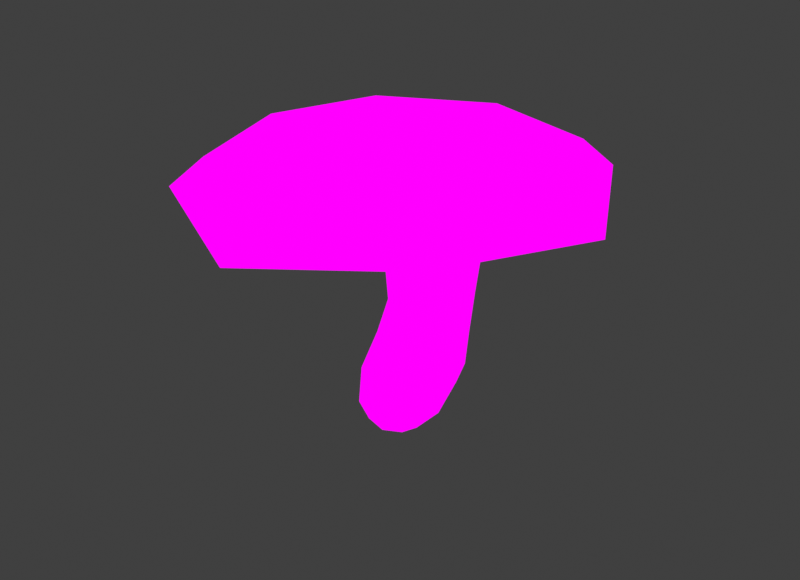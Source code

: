 # Source: medium_chanterelle.blend  (saved by Blender 4.1.24; exported with 4.5.12 LTS)
import bpy
from mathutils import Matrix  # noqa: F401  (used for matrix-valued properties, if any)

bpy.ops.wm.read_factory_settings(use_empty=True)
scene = bpy.context.scene
scene.name = 'Scene'

# ---- images (referenced by path relative to the original .blend; pixels are not part of the script)
import os
ASSET_DIR = os.environ.get("B2B_ASSET_DIR", "")  # directory of the original .blend (textures are referenced by path, not embedded)
HERE = os.path.dirname(os.path.abspath(__file__))  # packed textures are extracted next to this script under _unpacked/

def load_image(name, relpath, width, height, colorspace="sRGB"):
    """Load a texture the original file referenced (path relative to the .blend, or extracted next to this script)."""
    p = next((c for c in (os.path.join(HERE, relpath), os.path.join(ASSET_DIR, relpath)) if relpath and os.path.exists(c)), "")
    if p:
        img = bpy.data.images.load(p, check_existing=True)
        img.name = name
    else:  # same state as the original file: an image datablock whose file is absent (Cycles renders it pink)
        img = bpy.data.images.new(name, width, height)
        img.source = "FILE"
        img.filepath = "//" + (relpath or name)
    img.colorspace_settings.name = colorspace
    return img
img_mushroom_textures_png = load_image('Mushroom Textures.PNG', 'Mushroom Textures.PNG', 1024, 1024, 'sRGB')

# ---- materials (node trees are filled in below, after node groups)
mat_material = bpy.data.materials.new('Material')
mat_material.alpha_threshold = 0.0
mat_material.use_transparent_shadow = False
mat_material.roughness = 0.5
mat_material.line_color = (0.0, 0.0, 0.0, 1.0)

# ---- material node trees
mat_material.use_nodes = True; mat_material.node_tree.nodes.clear()
_N = mat_material.node_tree.nodes; _L = mat_material.node_tree.links
n0 = _N.new('ShaderNodeOutputMaterial'); n0.name = 'Material Output'; n0.location = (300, 300)
n1 = _N.new('ShaderNodeTexImage'); n1.name = 'Image Texture'; n1.location = (-46, 326)
n1.image = img_mushroom_textures_png
_L.new(n1.outputs[0], n0.inputs[0])
n0.is_active_output = True

# ---- world
world_world = bpy.data.worlds.new('World'); scene.world = world_world
world_world.use_nodes = True; world_world.node_tree.nodes.clear()
_N = world_world.node_tree.nodes; _L = world_world.node_tree.links
n0 = _N.new('ShaderNodeOutputWorld'); n0.name = 'World Output'; n0.location = (300, 300)
n1 = _N.new('ShaderNodeBackground'); n1.name = 'Background'; n1.location = (10, 300)
n1.inputs[0].default_value = (0.05088, 0.05088, 0.05088, 1.0)
_L.new(n1.outputs[0], n0.inputs[0])
n0.is_active_output = True
world_world.color = (0.05088, 0.05088, 0.05088)
world_world.use_sun_shadow = False
world_world.sun_shadow_jitter_overblur = 0.0

# ---- meshes
me_cube = bpy.data.meshes.new('Cube')
me_cube.from_pydata([(1.155, 0.8312, 2.296), (0.9311, 0.841, 0.3785), (1.155, -0.3329, 2.15), (0.9478, -0.6477, 0.3741), (-0.3655, 0.8266, 2.235), (-0.8117, 0.829, 0.3388), (-0.3655, -0.3376, 2.09), (-0.8183, -0.7534, 0.34), (1.712, 1.382, 4.358), (1.712, -1.103, 4.232), (-1.068, 1.37, 4.251), (-1.068, -1.009, 4.051), (0.2505, 0.3512, -1.058), (0.2505, -0.5935, -1.06), (-0.7402, 0.3321, -1.087), (-0.7402, -0.6122, -1.089), (-1.146, 0.02885, 0.3198), (0.07197, 1.12, 0.3634), (1.026, 0.8345, 1.252), (-0.5737, -0.4705, 1.252), (1.046, -0.4033, 1.245), (-0.568, 0.8414, 1.248), (0.3957, -0.5353, 2.087), (1.445, 0.2459, 2.24), (0.07964, -0.9854, 0.3667), (-0.6468, 0.2408, 2.157), (0.3957, 1.048, 2.295), (1.24, 0.1068, 0.359), (0.323, -1.618, 4.051), (2.245, 0.06589, 4.311), (-1.58, 0.0598, 4.155), (0.323, 1.863, 4.359), (-0.3614, 0.8579, 3.413), (1.305, 0.8591, 3.479), (1.305, -0.4894, 3.293), (-0.3614, -0.4623, 3.188), (-2.509, 2.211, 5.05), (2.314, 2.282, 5.203), (2.314, -2.365, 5.028), (-2.509, -2.386, 4.986), (-0.8371, -0.1505, -1.186), (-0.266, 0.4058, -1.168), (-0.266, -0.6842, -1.17), (0.3056, -0.1287, -1.152), (-0.8733, -0.798, -0.5798), (0.6139, -0.7421, -0.5346), (-0.8722, 0.6122, -0.579), (0.6116, 0.6369, -0.5347), (0.4724, 1.124, 3.491), (0.2592, -0.6713, 1.277), (-0.8813, 0.1813, 1.248), (-0.1296, -1.02, -0.569), (1.318, 0.2181, 1.229), (0.2431, 1.082, 1.269), (-0.1005, 3.167, 4.592), (0.4724, -0.739, 3.185), (-0.6687, 0.1687, 3.296), (1.625, 0.1569, 3.4), (1.735, 1.602, 5.487), (3.28, -0.01434, 4.691), (-3.446, -0.098, 4.483), (-0.1005, -3.325, 4.319), (-0.3109, -0.1581, -1.37), (-1.142, -0.1017, -0.5991), (0.8725, -0.04717, -0.542), (-0.1302, 0.8741, -0.5694), (1.735, -1.587, 5.269), (-1.576, 1.568, 5.373), (-1.576, -1.598, 5.191), (0.09595, -2.123, 5.146), (2.259, 0.01133, 5.492), (-2.05, -0.01431, 5.372), (0.09595, 2.07, 5.491), (1.069, 0.7897, 5.19), (1.069, -0.7118, 5.011), (-0.4807, 0.7834, 5.13), (-0.4807, -0.701, 4.935), (0.2931, -0.9708, 4.944), (1.303, 0.02715, 5.148), (-0.7117, 0.01916, 5.069), (0.2931, 1.013, 5.214), (0.3522, 0.02637, 4.992), (3.024, 3.1, 5.062), (2.508, 2.655, 5.651), (3.024, -3.374, 4.953), (2.508, -2.831, 5.556), (-3.182, 2.546, 5.49), (-3.695, 2.972, 4.871), (-3.182, -2.884, 5.481), (-3.695, -3.438, 4.86), (-0.2825, -3.681, 5.506), (-0.7244, -4.745, 4.386), (3.444, -0.05247, 5.77), (4.483, 0.3474, 4.704), (-3.971, -0.1683, 5.553), (-5.077, -0.8409, 4.576), (-0.2825, 3.455, 5.662), (0.35, 4.73, 4.5)], [], [(0, 26, 48, 33), (26, 4, 32, 48), (48, 32, 10, 31), (33, 48, 31, 8), (3, 20, 49, 24), (20, 2, 22, 49), (49, 22, 6, 19), (24, 49, 19, 7), (7, 19, 50, 16), (19, 6, 25, 50), (50, 25, 4, 21), (16, 50, 21, 5), (3, 24, 51, 45), (24, 7, 44, 51), (51, 44, 15, 42), (45, 51, 42, 13), (1, 18, 52, 27), (18, 0, 23, 52), (52, 23, 2, 20), (27, 52, 20, 3), (5, 21, 53, 17), (21, 4, 26, 53), (53, 26, 0, 18), (17, 53, 18, 1), (8, 31, 54, 37), (31, 10, 36, 54), (39, 61, 91, 89), (90, 85, 66, 69), (6, 22, 55, 35), (22, 2, 34, 55), (55, 34, 9, 28), (35, 55, 28, 11), (4, 25, 56, 32), (25, 6, 35, 56), (56, 35, 11, 30), (32, 56, 30, 10), (2, 23, 57, 34), (23, 0, 33, 57), (57, 33, 8, 29), (34, 57, 29, 9), (86, 94, 71, 67), (60, 39, 89, 95), (38, 59, 93, 84), (54, 36, 87, 97), (9, 29, 59, 38), (29, 8, 37, 59), (83, 96, 72, 58), (36, 60, 95, 87), (10, 30, 60, 36), (30, 11, 39, 60), (96, 86, 67, 72), (11, 28, 61, 39), (28, 9, 38, 61), (85, 92, 70, 66), (94, 88, 68, 71), (14, 41, 62, 40), (41, 12, 43, 62), (62, 43, 13, 42), (40, 62, 42, 15), (7, 16, 63, 44), (16, 5, 46, 63), (63, 46, 14, 40), (44, 63, 40, 15), (1, 27, 64, 47), (27, 3, 45, 64), (64, 45, 13, 43), (47, 64, 43, 12), (5, 17, 65, 46), (17, 1, 47, 65), (65, 47, 12, 41), (46, 65, 41, 14), (88, 90, 69, 68), (59, 37, 82, 93), (61, 38, 84, 91), (37, 54, 97, 82), (71, 68, 76, 79), (58, 72, 80, 73), (68, 69, 77, 76), (67, 71, 79, 75), (66, 70, 78, 74), (69, 66, 74, 77), (72, 67, 75, 80), (70, 58, 73, 78), (79, 81, 80, 75), (78, 73, 80, 81), (76, 77, 81, 79), (78, 81, 77, 74), (85, 90, 91, 84), (90, 88, 89, 91), (83, 92, 93, 82), (92, 85, 84, 93), (88, 94, 95, 89), (94, 86, 87, 95), (86, 96, 97, 87), (96, 83, 82, 97), (92, 83, 58, 70)])
_uv = me_cube.uv_layers.new(name='UVMap')
_uv.uv.foreach_set('vector', [0.2123, 0.8714, 0.2161, 0.8714, 0.2157, 0.8036, 0.2115, 0.8042, 0.2161, 0.8714, 0.2199, 0.8733, 0.2199, 0.8072, 0.2157, 0.8036, 0.2157, 0.8036, 0.2199, 0.8072, 0.2234, 0.7273, 0.2165, 0.7223, 0.2115, 0.8042, 0.2157, 0.8036, 0.2165, 0.7223, 0.2095, 0.7224, 0.2133, 0.9304, 0.2128, 0.9037, 0.2168, 0.9027, 0.2177, 0.9306, 0.2128, 0.9037, 0.2123, 0.8759, 0.2161, 0.8778, 0.2168, 0.9027, 0.2168, 0.9027, 0.2161, 0.8778, 0.2199, 0.8777, 0.2209, 0.9034, 0.2177, 0.9306, 0.2168, 0.9027, 0.2209, 0.9034, 0.2222, 0.9314, 0.2222, 0.9314, 0.2209, 0.9034, 0.2225, 0.9036, 0.2238, 0.932, 0.2209, 0.9034, 0.2199, 0.8777, 0.2213, 0.8757, 0.2225, 0.9036, 0.2225, 0.9036, 0.2213, 0.8757, 0.2199, 0.8733, 0.2209, 0.9036, 0.2238, 0.932, 0.2225, 0.9036, 0.2209, 0.9036, 0.2221, 0.9314, 0.2133, 0.9304, 0.2177, 0.9306, 0.2187, 0.9593, 0.215, 0.9582, 0.2177, 0.9306, 0.2222, 0.9314, 0.2224, 0.9596, 0.2187, 0.9593, 0.2187, 0.9593, 0.2224, 0.9596, 0.2218, 0.9753, 0.2194, 0.9777, 0.215, 0.9582, 0.2187, 0.9593, 0.2194, 0.9777, 0.2168, 0.9744, 0.2134, 0.9302, 0.2129, 0.9034, 0.2115, 0.9041, 0.2119, 0.9308, 0.2129, 0.9034, 0.2123, 0.8714, 0.2108, 0.8731, 0.2115, 0.9041, 0.2115, 0.9041, 0.2108, 0.8731, 0.2123, 0.8759, 0.2128, 0.9037, 0.2119, 0.9308, 0.2115, 0.9041, 0.2128, 0.9037, 0.2133, 0.9304, 0.2221, 0.9314, 0.2209, 0.9036, 0.2169, 0.9029, 0.2177, 0.9307, 0.2209, 0.9036, 0.2199, 0.8733, 0.2161, 0.8714, 0.2169, 0.9029, 0.2169, 0.9029, 0.2161, 0.8714, 0.2123, 0.8714, 0.2129, 0.9034, 0.2177, 0.9307, 0.2169, 0.9029, 0.2129, 0.9034, 0.2134, 0.9302, 0.2095, 0.7224, 0.2165, 0.7223, 0.2186, 0.6851, 0.2065, 0.6832, 0.2165, 0.7223, 0.2234, 0.7273, 0.2306, 0.6903, 0.2186, 0.6851, 0.2306, 0.6933, 0.2186, 0.6978, 0.2194, 0.7005, 0.2366, 0.6991, 0.2221, 0.74, 0.2369, 0.747, 0.2328, 0.7072, 0.2241, 0.6901, 0.2199, 0.8777, 0.2161, 0.8778, 0.2157, 0.8178, 0.2199, 0.8177, 0.2161, 0.8778, 0.2123, 0.8759, 0.2115, 0.8128, 0.2157, 0.8178, 0.2157, 0.8178, 0.2115, 0.8128, 0.2095, 0.7282, 0.2165, 0.7366, 0.2199, 0.8177, 0.2157, 0.8178, 0.2165, 0.7366, 0.2234, 0.7366, 0.2199, 0.8733, 0.2213, 0.8757, 0.2214, 0.8127, 0.2199, 0.8072, 0.2213, 0.8757, 0.2199, 0.8777, 0.2199, 0.8177, 0.2214, 0.8127, 0.2214, 0.8127, 0.2199, 0.8177, 0.2234, 0.7366, 0.226, 0.7318, 0.2199, 0.8072, 0.2214, 0.8127, 0.226, 0.7318, 0.2234, 0.7273, 0.2123, 0.8759, 0.2108, 0.8731, 0.2099, 0.8078, 0.2115, 0.8128, 0.2108, 0.8731, 0.2123, 0.8714, 0.2115, 0.8042, 0.2099, 0.8078, 0.2099, 0.8078, 0.2115, 0.8042, 0.2095, 0.7224, 0.2068, 0.7246, 0.2115, 0.8128, 0.2099, 0.8078, 0.2068, 0.7246, 0.2095, 0.7282, 0.2068, 0.7378, 0.2026, 0.7466, 0.2128, 0.7215, 0.2153, 0.7216, 0.2353, 0.6902, 0.2306, 0.6933, 0.2366, 0.6991, 0.2414, 0.698, 0.2065, 0.6913, 0.2017, 0.6806, 0.1972, 0.686, 0.2029, 0.6948, 0.2186, 0.6851, 0.2306, 0.6903, 0.2366, 0.6986, 0.2194, 0.692, 0.2095, 0.7282, 0.2068, 0.7246, 0.2017, 0.6806, 0.2065, 0.6913, 0.2068, 0.7246, 0.2095, 0.7224, 0.2065, 0.6832, 0.2017, 0.6806, 0.2369, 0.7602, 0.2221, 0.7617, 0.2241, 0.7379, 0.2328, 0.7373, 0.2306, 0.6903, 0.2353, 0.6902, 0.2414, 0.698, 0.2366, 0.6986, 0.2234, 0.7273, 0.226, 0.7318, 0.2353, 0.6902, 0.2306, 0.6903, 0.226, 0.7318, 0.2234, 0.7366, 0.2306, 0.6933, 0.2353, 0.6902, 0.2221, 0.7617, 0.2068, 0.7378, 0.2153, 0.7216, 0.2241, 0.7379, 0.2234, 0.7366, 0.2165, 0.7366, 0.2186, 0.6978, 0.2306, 0.6933, 0.2165, 0.7366, 0.2095, 0.7282, 0.2065, 0.6913, 0.2186, 0.6978, 0.2369, 0.747, 0.2418, 0.7766, 0.2356, 0.7381, 0.2328, 0.7072, 0.2026, 0.7466, 0.2068, 0.7366, 0.2153, 0.6964, 0.2128, 0.7215, 0.2218, 0.9752, 0.2194, 0.9777, 0.2196, 0.9839, 0.2223, 0.9782, 0.2194, 0.9777, 0.2168, 0.9743, 0.2165, 0.9772, 0.2196, 0.9839, 0.2196, 0.9839, 0.2165, 0.9772, 0.2168, 0.9744, 0.2194, 0.9777, 0.2223, 0.9782, 0.2196, 0.9839, 0.2194, 0.9777, 0.2218, 0.9753, 0.2222, 0.9314, 0.2238, 0.932, 0.2238, 0.9602, 0.2224, 0.9596, 0.2238, 0.932, 0.2221, 0.9314, 0.2224, 0.9596, 0.2238, 0.9602, 0.2238, 0.9602, 0.2224, 0.9596, 0.2218, 0.9752, 0.2223, 0.9782, 0.2224, 0.9596, 0.2238, 0.9602, 0.2223, 0.9782, 0.2218, 0.9753, 0.2134, 0.9302, 0.2119, 0.9308, 0.2137, 0.9585, 0.215, 0.9582, 0.2119, 0.9308, 0.2133, 0.9304, 0.215, 0.9582, 0.2137, 0.9585, 0.2137, 0.9585, 0.215, 0.9582, 0.2168, 0.9744, 0.2165, 0.9772, 0.215, 0.9582, 0.2137, 0.9585, 0.2165, 0.9772, 0.2168, 0.9743, 0.2221, 0.9314, 0.2177, 0.9307, 0.2187, 0.9593, 0.2224, 0.9596, 0.2177, 0.9307, 0.2134, 0.9302, 0.215, 0.9582, 0.2187, 0.9593, 0.2187, 0.9593, 0.215, 0.9582, 0.2168, 0.9743, 0.2194, 0.9777, 0.2224, 0.9596, 0.2187, 0.9593, 0.2194, 0.9777, 0.2218, 0.9752, 0.2068, 0.7366, 0.2221, 0.74, 0.2241, 0.6901, 0.2153, 0.6964, 0.2017, 0.6806, 0.2065, 0.6832, 0.2029, 0.6898, 0.1972, 0.686, 0.2186, 0.6978, 0.2065, 0.6913, 0.2029, 0.6948, 0.2194, 0.7005, 0.2065, 0.6832, 0.2186, 0.6851, 0.2194, 0.692, 0.2029, 0.6898, 0.2128, 0.7215, 0.2153, 0.6964, 0.2211, 0.6608, 0.2199, 0.6794, 0.2328, 0.7373, 0.2241, 0.7379, 0.2252, 0.6995, 0.2293, 0.6961, 0.2153, 0.6964, 0.2241, 0.6901, 0.2252, 0.6621, 0.2211, 0.6608, 0.2153, 0.7216, 0.2128, 0.7215, 0.2199, 0.6794, 0.2211, 0.6879, 0.2328, 0.7072, 0.2356, 0.7381, 0.2305, 0.6903, 0.2293, 0.6713, 0.2241, 0.6901, 0.2328, 0.7072, 0.2293, 0.6713, 0.2252, 0.6621, 0.2241, 0.7379, 0.2153, 0.7216, 0.2211, 0.6879, 0.2252, 0.6995, 0.2356, 0.7381, 0.2328, 0.7373, 0.2293, 0.6961, 0.2305, 0.6903, 0.2199, 0.6794, 0.2255, 0.6688, 0.2252, 0.6995, 0.2211, 0.6879, 0.2305, 0.6903, 0.2293, 0.6961, 0.2252, 0.6995, 0.2255, 0.6688, 0.2211, 0.6608, 0.2252, 0.6621, 0.2255, 0.6688, 0.2199, 0.6794, 0.2305, 0.6903, 0.2255, 0.6688, 0.2252, 0.6621, 0.2293, 0.6713, 0.2369, 0.747, 0.2221, 0.74, 0.2222, 0.6463, 0.2396, 0.6633, 0.2221, 0.74, 0.2068, 0.7366, 0.2041, 0.6505, 0.2222, 0.6463, 0.2369, 0.7602, 0.2418, 0.7766, 0.2401, 0.69, 0.2396, 0.6785, 0.2418, 0.7766, 0.2369, 0.747, 0.2396, 0.6633, 0.2401, 0.69, 0.2068, 0.7366, 0.2026, 0.7466, 0.1989, 0.6537, 0.2041, 0.6505, 0.2026, 0.7466, 0.2068, 0.7378, 0.2041, 0.6519, 0.1989, 0.6537, 0.2068, 0.7378, 0.2221, 0.7617, 0.2222, 0.6719, 0.2041, 0.6519, 0.2221, 0.7617, 0.2369, 0.7602, 0.2396, 0.6785, 0.2222, 0.6719, 0.2418, 0.7766, 0.2369, 0.7602, 0.2328, 0.7373, 0.2356, 0.7381])
me_cube.materials.append(mat_material)
me_cube.use_mirror_vertex_groups = False
me_cube.update()

# ---- objects
ob_chanterelle_med = bpy.data.objects.new('Chanterelle_med', me_cube)

# ---- transforms, parenting, visibility, modifiers, constraints
ob_chanterelle_med.location = (0.0, 0.0, 0.0)
ob_chanterelle_med.lock_rotations_4d = False
ob_chanterelle_med.empty_display_type = 'ARROWS'
ob_chanterelle_med.lineart.crease_threshold = 0.0

# ---- collection membership
scene.collection.objects.link(ob_chanterelle_med)

# ---- scene / render settings (as saved in the file)
scene.frame_start = 1; scene.frame_end = 250; scene.frame_set(1)
scene.render.engine = 'BLENDER_EEVEE_NEXT'
scene.render.resolution_x = 1754
scene.render.resolution_y = 1271
scene.cycles.sampling_pattern = 'TABULATED_SOBOL'
scene.eevee.ray_tracing_options.trace_max_roughness = 0.0
scene.view_settings.view_transform = 'Standard'
bpy.context.view_layer.update()

# ---- added for rendering (the .blend has no active camera and no usable light): camera, sun
cam_auto = bpy.data.cameras.new('AutoCamera')
cam_auto.lens = 50.0
cam_auto.sensor_width = 36.0
cam_auto.clip_end = 1000.0
ob_auto_camera = bpy.data.objects.new('AutoCamera', cam_auto)
scene.collection.objects.link(ob_auto_camera)
ob_auto_camera.location = (13.8001, -16.9239, 13.4779)
ob_auto_camera.rotation_euler = (1.09748, -7.21219e-08, 0.694738)
scene.camera = ob_auto_camera
light_auto_sun = bpy.data.lights.new('AutoSun', 'SUN')
light_auto_sun.energy = 3.0
light_auto_sun.angle = 0.0523599
ob_auto_sun = bpy.data.objects.new('AutoSun', light_auto_sun)
scene.collection.objects.link(ob_auto_sun)
ob_auto_sun.rotation_euler = (0.872665, 0.174533, 0.523599)
bpy.context.view_layer.update()
